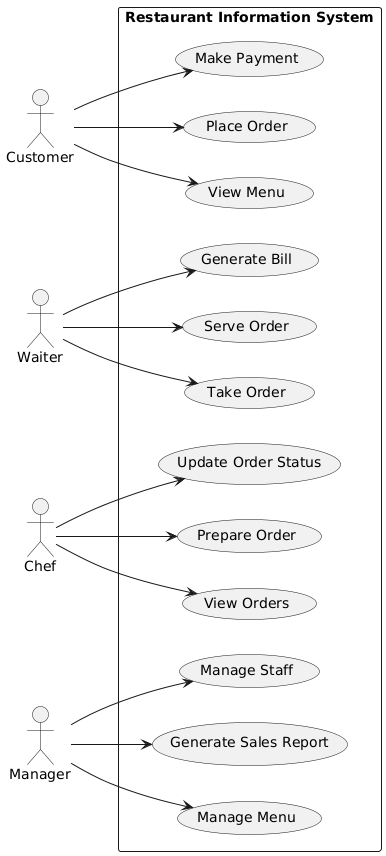

The diagram above was rendered by PlantUML. Its source (embedded in the PNG):
@startuml
left to right direction
actor Customer
actor Waiter
actor Chef
actor Manager

rectangle "Restaurant Information System" {
    usecase "View Menu" as UC1
    usecase "Place Order" as UC2
    usecase "Make Payment" as UC3
    usecase "Take Order" as UC4
    usecase "Serve Order" as UC5
    usecase "Generate Bill" as UC6
    usecase "View Orders" as UC7
    usecase "Prepare Order" as UC8
    usecase "Update Order Status" as UC9
    usecase "Manage Menu" as UC10
    usecase "Generate Sales Report" as UC11
    usecase "Manage Staff" as UC12
}

Customer --> UC1
Customer --> UC2
Customer --> UC3

Waiter --> UC4
Waiter --> UC5
Waiter --> UC6

Chef --> UC7
Chef --> UC8
Chef --> UC9

Manager --> UC10
Manager --> UC11
Manager --> UC12
@enduml